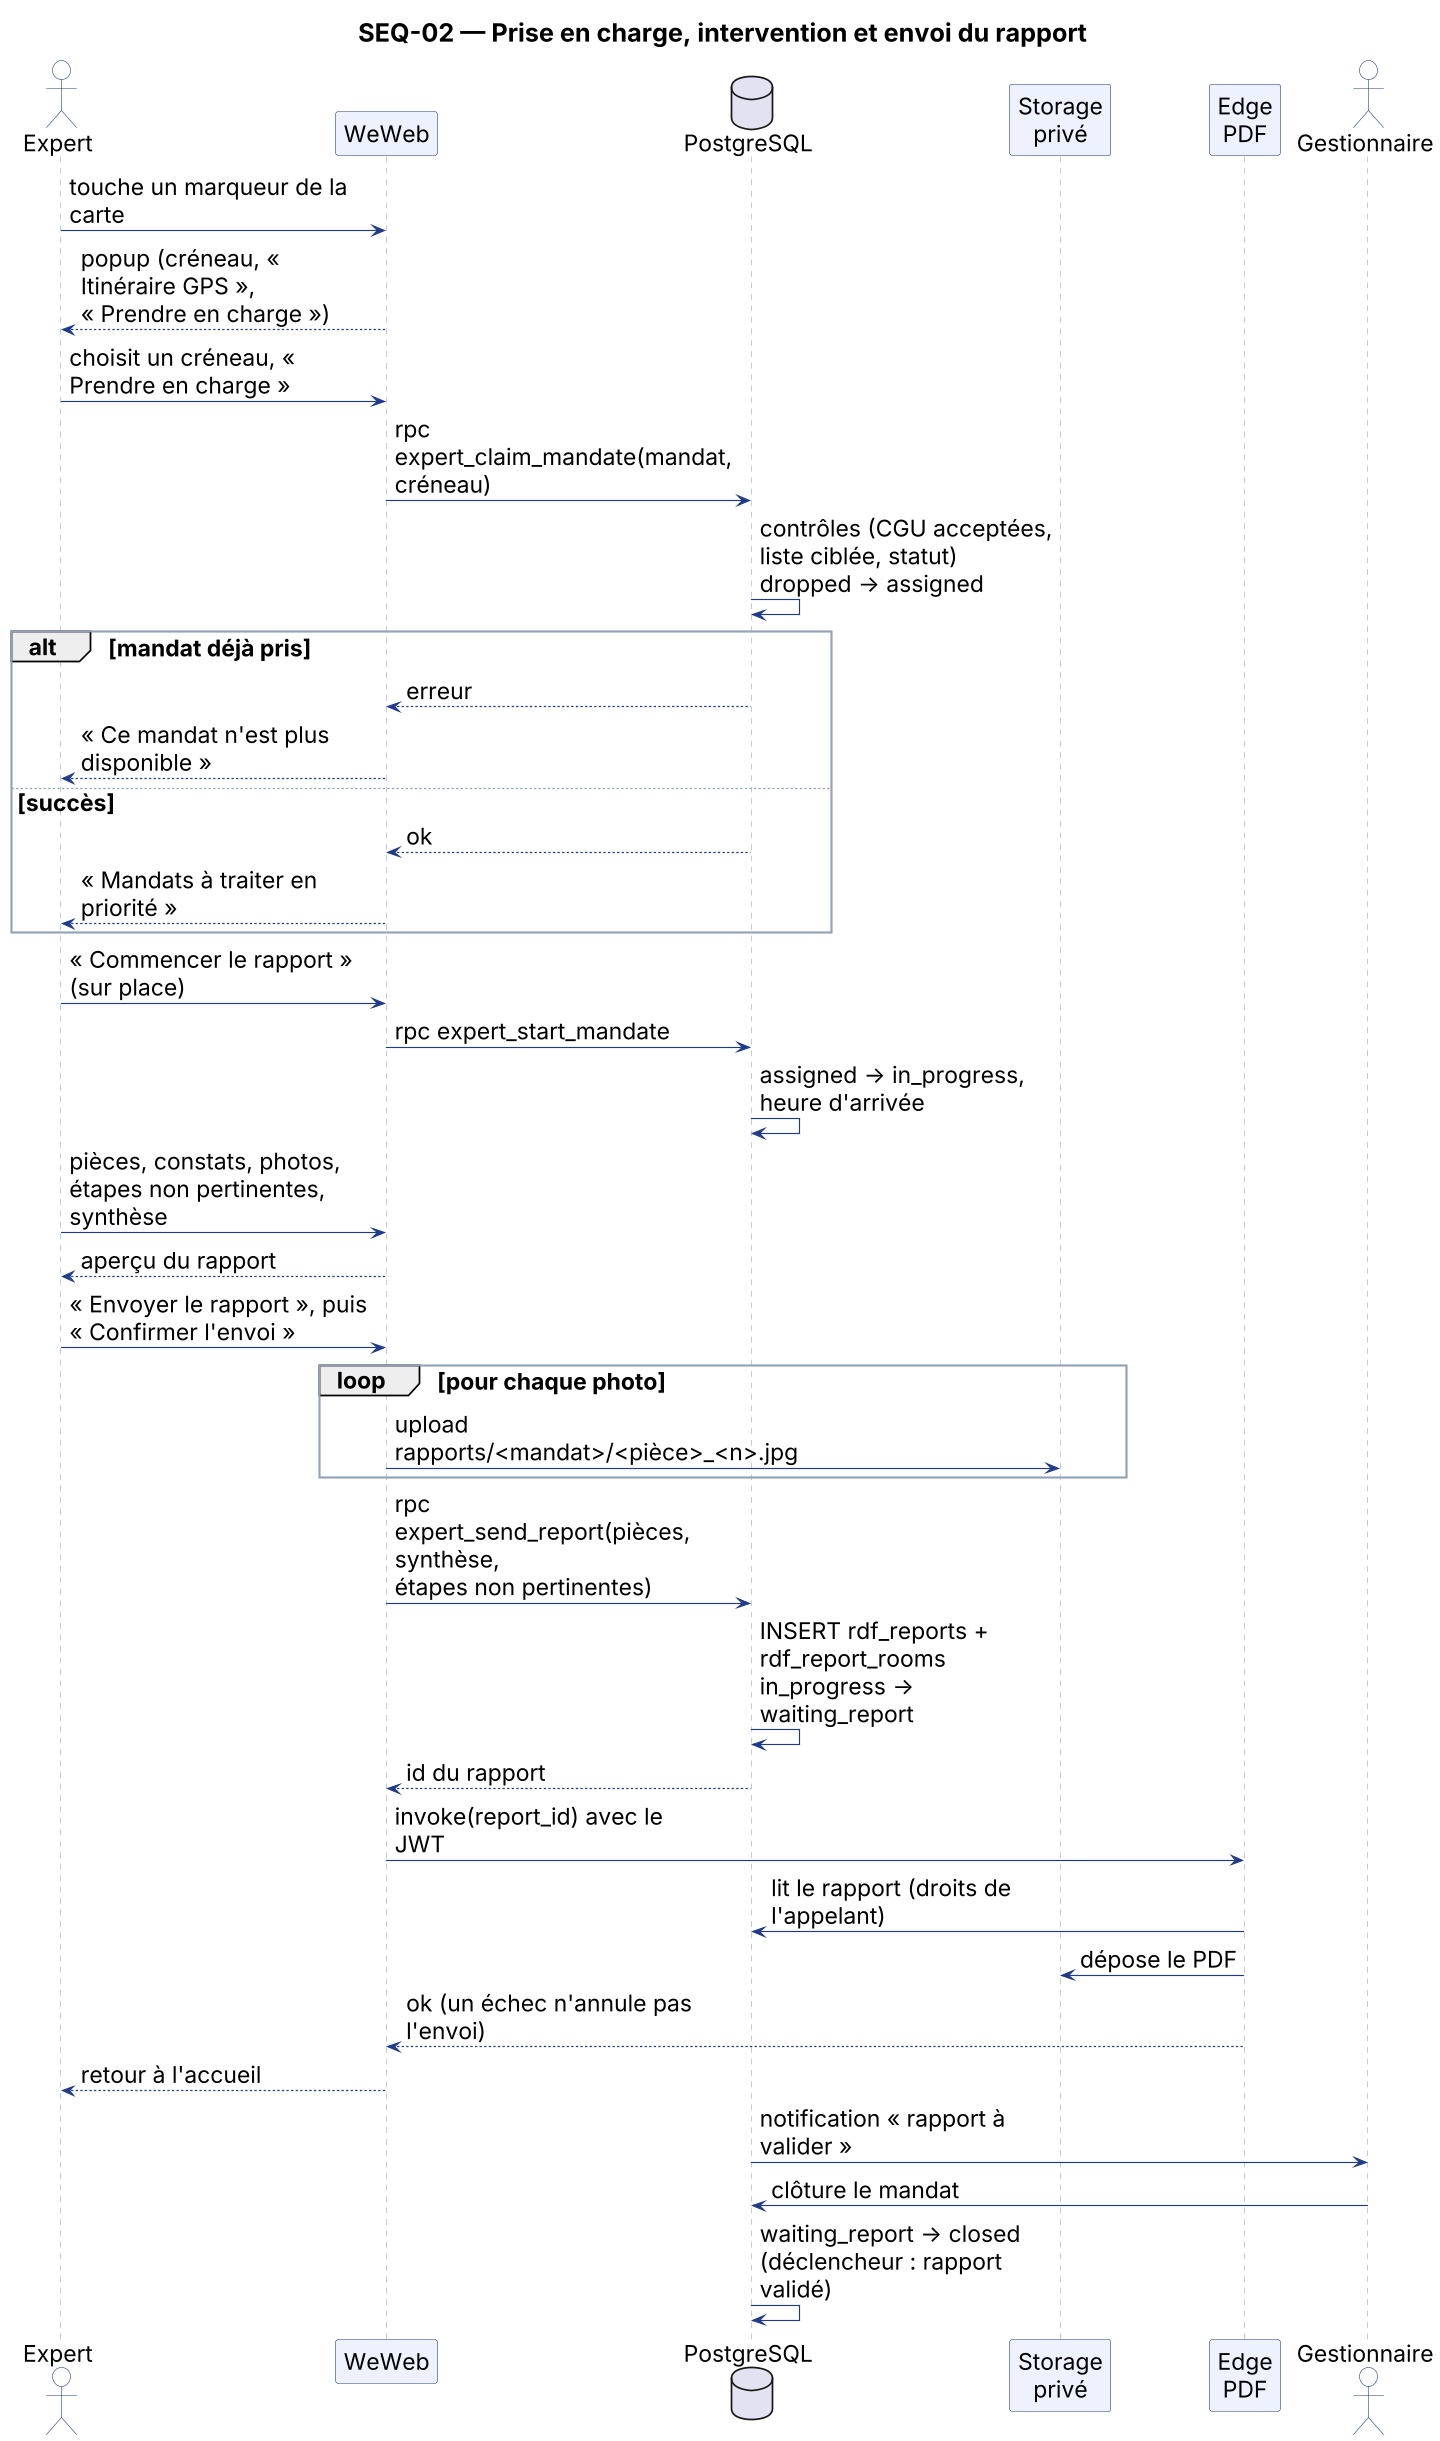

The diagram above was rendered by PlantUML. Its source (embedded in the PNG):
@startuml
!include _style.iuml
title SEQ-02 — Prise en charge, intervention et envoi du rapport
actor "Expert" as E
participant "WeWeb" as W
database "PostgreSQL" as DB
participant "Storage\nprivé" as ST
participant "Edge\nPDF" as PDF
actor "Gestionnaire" as G

E -> W : touche un marqueur de la carte
W --> E : popup (créneau, « Itinéraire GPS »,\n« Prendre en charge »)
E -> W : choisit un créneau, « Prendre en charge »
W -> DB : rpc expert_claim_mandate(mandat, créneau)
DB -> DB : contrôles (CGU acceptées, liste ciblée, statut)\ndropped → assigned
alt mandat déjà pris
  DB --> W : erreur
  W --> E : « Ce mandat n'est plus disponible »
else succès
  DB --> W : ok
  W --> E : « Mandats à traiter en priorité »
end
E -> W : « Commencer le rapport » (sur place)
W -> DB : rpc expert_start_mandate
DB -> DB : assigned → in_progress, heure d'arrivée
E -> W : pièces, constats, photos,\nétapes non pertinentes, synthèse
W --> E : aperçu du rapport
E -> W : « Envoyer le rapport », puis « Confirmer l'envoi »
loop pour chaque photo
  W -> ST : upload rapports/<mandat>/<pièce>_<n>.jpg
end
W -> DB : rpc expert_send_report(pièces, synthèse,\nétapes non pertinentes)
DB -> DB : INSERT rdf_reports + rdf_report_rooms\nin_progress → waiting_report
DB --> W : id du rapport
W -> PDF : invoke(report_id) avec le JWT
PDF -> DB : lit le rapport (droits de l'appelant)
PDF -> ST : dépose le PDF
PDF --> W : ok (un échec n'annule pas l'envoi)
W --> E : retour à l'accueil
DB -> G : notification « rapport à valider »
G -> DB : clôture le mandat
DB -> DB : waiting_report → closed\n(déclencheur : rapport validé)
@enduml